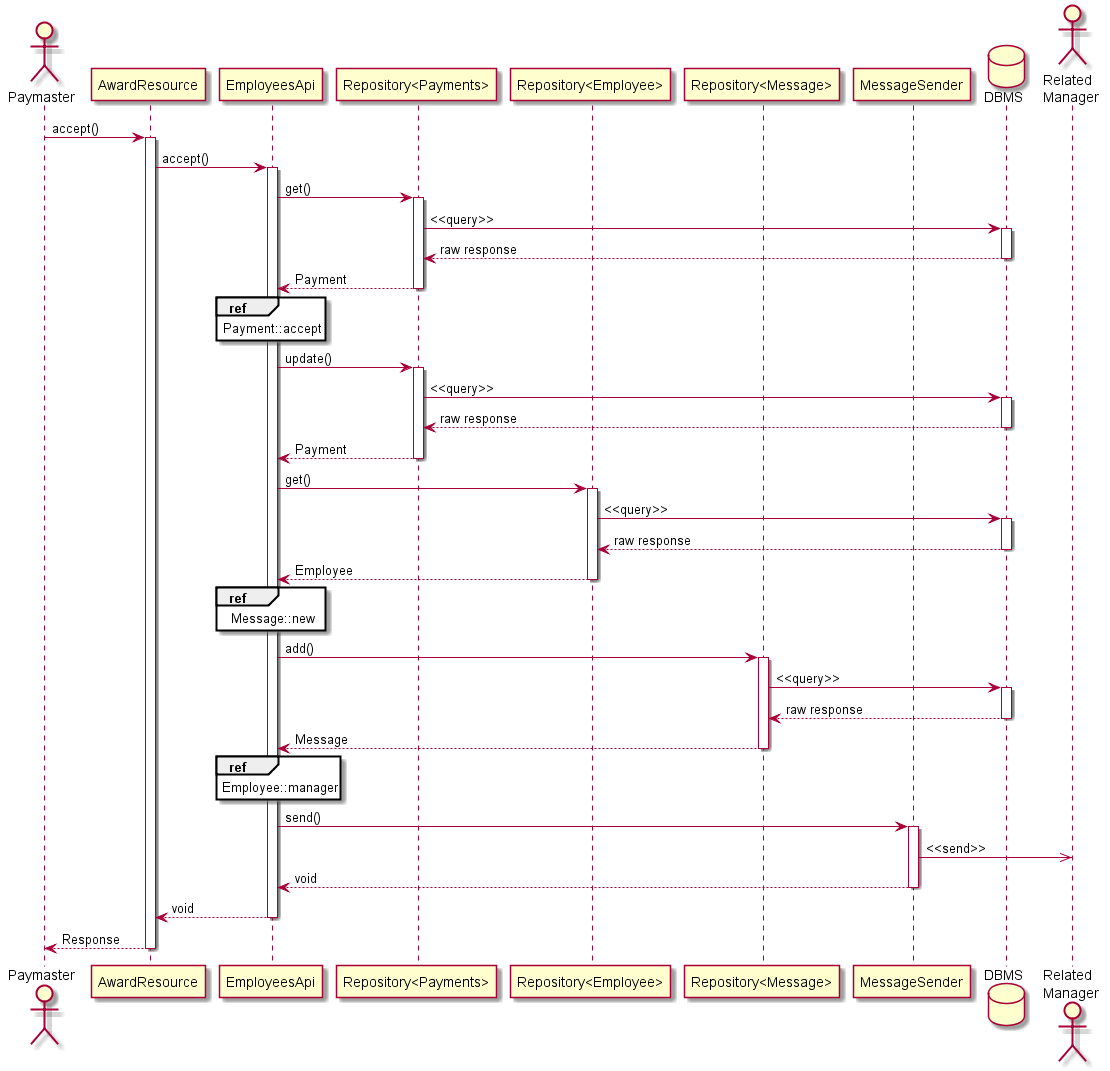

The diagram above was rendered by PlantUML. Its source (embedded in the PNG):
@startuml
actor Paymaster as paymaster
participant AwardResource as resource
participant EmployeesApi as api
participant "Repository<Payments>" as payments
participant "Repository<Employee>" as employees
participant "Repository<Message>" as messages
participant "MessageSender" as sender
database DBMS
actor "Related \n Manager" as manager

paymaster -> resource : accept()
activate resource
resource -> api : accept()
activate api

''''' accept payment
api -> payments : get()
activate payments
payments -> DBMS : <<query>>
activate DBMS
DBMS --> payments : raw response
deactivate DBMS
payments --> api : Payment
deactivate payments

''''' update payment
ref over api : Payment::accept
api -> payments : update()
activate payments
payments -> DBMS : <<query>>
activate DBMS
DBMS --> payments : raw response
deactivate DBMS
payments --> api : Payment
deactivate payments

''''' get awarded employee
api -> employees : get()
activate employees
employees -> DBMS : <<query>>
activate DBMS
DBMS --> employees : raw response
deactivate DBMS
employees --> api : Employee
deactivate employees

''''' create message
ref over api : Message::new
api -> messages : add()
activate messages
messages -> DBMS : <<query>>
activate DBMS
DBMS --> messages : raw response
deactivate DBMS
messages --> api : Message
deactivate messages

''''' send a message to the manager
ref over api : Employee::manager
api -> sender : send()
activate sender
sender ->> manager : <<send>>
sender --> api : void
deactivate sender

api -->  resource : void
deactivate api
resource --> paymaster : Response
deactivate resource
@enduml